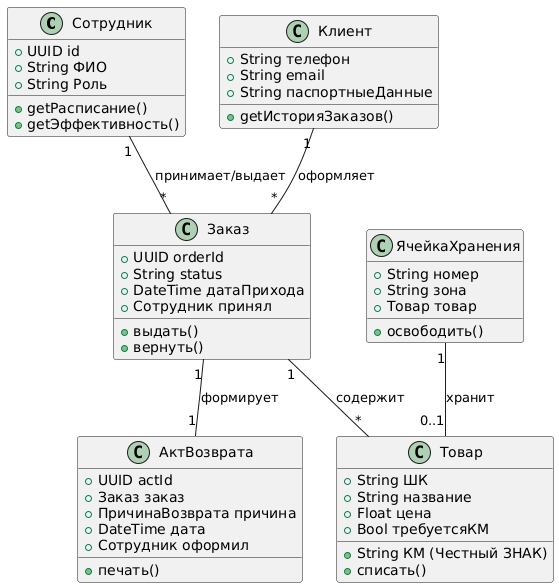

The diagram above was rendered by PlantUML. Its source (embedded in the PNG):
@startuml
class Сотрудник {
  + UUID id
  + String ФИО
  + String Роль
  + getРасписание()
  + getЭффективность()
}

class Заказ {
  + UUID orderId
  + String status
  + DateTime датаПрихода
  + Сотрудник принял
  + выдать()
  + вернуть()
}

class Товар {
  + String ШК
  + String КМ (Честный ЗНАК)
  + String название
  + Float цена
  + Bool требуетсяКМ
  + списать()
}

class Клиент {
  + String телефон
  + String email
  + String паспортныеДанные
  + getИсторияЗаказов()
}

class АктВозврата {
  + UUID actId
  + Заказ заказ
  + ПричинаВозврата причина
  + DateTime дата
  + Сотрудник оформил
  + печать()
}

class ЯчейкаХранения {
  + String номер
  + String зона
  + Товар товар
  + освободить()
}

Сотрудник "1" -- "*" Заказ : принимает/выдает
Заказ "1" -- "*" Товар : содержит
Клиент "1" -- "*" Заказ : оформляет
Заказ "1" -- "1" АктВозврата : формирует
ЯчейкаХранения "1" -- "0..1" Товар : хранит
@enduml